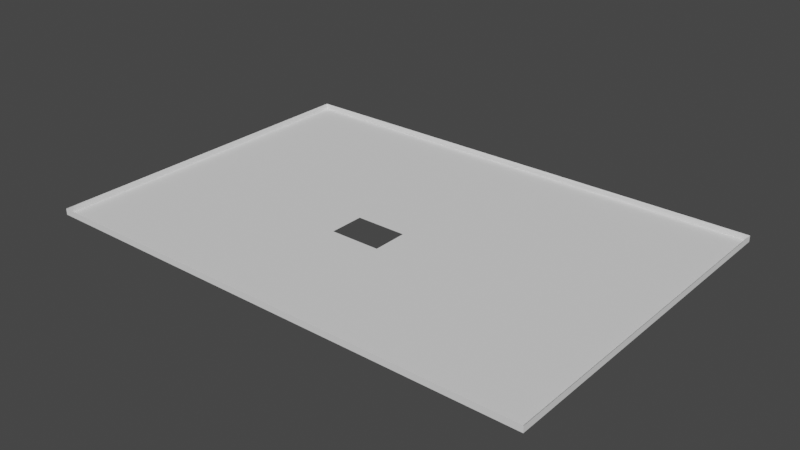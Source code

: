 # Source: dimensiones.227_hueco.blend  (saved by Blender 2.82.7; exported with 4.5.12 LTS)
import bpy
from mathutils import Matrix  # noqa: F401  (used for matrix-valued properties, if any)

bpy.ops.wm.read_factory_settings(use_empty=True)
scene = bpy.context.scene
scene.name = 'Scene'

# ---- world
world_world = bpy.data.worlds.new('World'); scene.world = world_world
world_world.use_nodes = True; world_world.node_tree.nodes.clear()
_N = world_world.node_tree.nodes; _L = world_world.node_tree.links
n0 = _N.new('ShaderNodeOutputWorld'); n0.name = 'World Output'; n0.location = (300, 300)
n1 = _N.new('ShaderNodeBackground'); n1.name = 'Background'; n1.location = (10, 300)
n1.inputs[0].default_value = (0.05088, 0.05088, 0.05088, 1.0)
_L.new(n1.outputs[0], n0.inputs[0])
n0.is_active_output = True
world_world.color = (0.05088, 0.05088, 0.05088)
world_world.use_sun_shadow = False
world_world.sun_shadow_jitter_overblur = 0.0

# ---- meshes
me_plane_214 = bpy.data.meshes.new('Plane.214')
me_plane_214.from_pydata([(-0.9919, 1.599, 2.016), (-1.169, 1.598, 2.016), (-0.9919, 1.421, 2.016), (-1.169, 1.421, 2.016), (-0.9919, 1.599, 1.946), (-1.169, 1.598, 1.946), (-1.169, 1.421, 1.946), (-0.9919, 1.421, 1.946), (-1.11, 1.599, 1.946), (-1.051, 1.599, 1.946), (-1.169, 1.48, 1.946), (-1.169, 1.539, 1.946), (-1.051, 1.421, 1.946), (-1.11, 1.421, 1.946), (-0.9919, 1.539, 1.946), (-0.9919, 1.48, 1.946), (-1.051, 1.539, 1.946), (-1.051, 1.48, 1.946), (-1.11, 1.539, 1.946), (-1.11, 1.48, 1.946), (-1.051, 1.51, 1.946), (-1.11, 1.51, 1.946), (-1.08, 1.539, 1.946), (-1.08, 1.48, 1.946), (-1.08, 1.51, 1.946), (-1.051, 1.495, 1.946), (-1.11, 1.495, 1.946), (-1.066, 1.539, 1.946), (-1.066, 1.48, 1.946), (-1.051, 1.525, 1.946), (-1.11, 1.525, 1.946), (-1.095, 1.539, 1.946), (-1.095, 1.48, 1.946), (-1.08, 1.525, 1.946), (-1.066, 1.51, 1.946), (-1.095, 1.51, 1.946), (-1.095, 1.525, 1.946), (-1.066, 1.525, 1.946), (-1.066, 1.495, 1.946), (-1.095, 1.495, 1.946), (-1.051, 1.488, 1.946), (-1.11, 1.488, 1.946), (-1.058, 1.539, 1.946), (-1.058, 1.48, 1.946), (-1.051, 1.517, 1.946), (-1.11, 1.517, 1.946), (-1.088, 1.539, 1.946), (-1.088, 1.48, 1.946), (-1.08, 1.488, 1.946), (-1.08, 1.517, 1.946), (-1.058, 1.51, 1.946), (-1.088, 1.51, 1.946), (-1.051, 1.502, 1.946), (-1.11, 1.502, 1.946), (-1.073, 1.539, 1.946), (-1.073, 1.48, 1.946), (-1.051, 1.532, 1.946), (-1.11, 1.532, 1.946), (-1.103, 1.539, 1.946), (-1.103, 1.48, 1.946), (-1.08, 1.532, 1.946), (-1.073, 1.51, 1.946), (-1.103, 1.51, 1.946), (-1.095, 1.517, 1.946), (-1.095, 1.532, 1.946), (-1.088, 1.525, 1.946), (-1.103, 1.525, 1.946), (-1.066, 1.517, 1.946), (-1.066, 1.532, 1.946), (-1.058, 1.525, 1.946), (-1.073, 1.525, 1.946), (-1.066, 1.488, 1.946), (-1.066, 1.502, 1.946), (-1.058, 1.495, 1.946), (-1.073, 1.495, 1.946), (-1.095, 1.488, 1.946), (-1.095, 1.502, 1.946), (-1.103, 1.495, 1.946), (-1.103, 1.502, 1.946), (-1.088, 1.488, 1.946), (-1.073, 1.502, 1.946), (-1.058, 1.502, 1.946), (-1.058, 1.488, 1.946), (-1.073, 1.532, 1.946), (-1.058, 1.532, 1.946), (-1.058, 1.517, 1.946), (-1.103, 1.532, 1.946), (-1.088, 1.532, 1.946), (-1.088, 1.517, 1.946), (-1.103, 1.517, 1.946), (-1.073, 1.517, 1.946), (-1.073, 1.488, 1.946), (-1.103, 1.488, 1.946), (-1.08, 1.421, 1.946), (-1.051, 1.451, 1.946), (-1.11, 1.451, 1.946), (-1.055, 1.48, 1.946), (-1.084, 1.48, 1.946), (-1.069, 1.48, 1.946), (-1.099, 1.48, 1.946), (-1.062, 1.48, 1.946), (-1.091, 1.48, 1.946), (-1.077, 1.48, 1.946), (-1.106, 1.48, 1.946), (-1.082, 1.48, 1.946), (-1.08, 1.484, 1.946), (-1.084, 1.51, 1.946), (-1.095, 1.484, 1.946), (-1.095, 1.499, 1.946), (-1.09, 1.48, 1.946), (-1.091, 1.51, 1.946), (-1.075, 1.48, 1.946), (-1.08, 1.506, 1.946), (-1.077, 1.51, 1.946), (-1.077, 1.495, 1.946), (-1.095, 1.491, 1.946), (-1.095, 1.506, 1.946), (-1.088, 1.506, 1.946), (-1.088, 1.484, 1.946), (-1.084, 1.488, 1.946), (-1.091, 1.488, 1.946), (-1.073, 1.499, 1.946), (-1.073, 1.506, 1.946), (-1.077, 1.502, 1.946), (-1.073, 1.484, 1.946), (-1.073, 1.491, 1.946), (-1.077, 1.488, 1.946), (-1.086, 1.48, 1.946), (-1.093, 1.48, 1.946), (-1.079, 1.48, 1.946), (-1.077, 1.491, 1.946), (-1.077, 1.506, 1.946), (-1.091, 1.506, 1.946), (-1.084, 1.506, 1.946), (-1.077, 1.499, 1.946)], [], [(19, 10, 6, 13, 95), (1, 5, 8, 9, 4, 0), (3, 6, 10, 11, 5, 1), (2, 7, 12, 93, 13, 6, 3), (0, 4, 14, 15, 7, 2), (15, 17, 94, 12, 7), (17, 96, 43, 100, 28, 98, 55, 111, 102, 129, 23, 104, 97, 127, 47, 109, 101, 128, 32, 99, 59, 103, 19, 95, 13, 93, 12, 94), (4, 9, 16, 14), (14, 16, 56, 29, 44, 20, 52, 25, 40, 17, 15), (9, 8, 18, 58, 31, 46, 22, 54, 27, 42, 16), (92, 41, 19, 103, 59), (8, 5, 11, 18), (18, 11, 10, 19, 41, 26, 53, 21, 45, 30, 57), (91, 126, 48, 105, 23, 129, 102, 111, 55, 124), (90, 49, 24, 113, 61), (89, 45, 21, 62), (88, 63, 35, 110, 51), (87, 64, 36, 65), (86, 57, 30, 66), (85, 67, 34, 50), (84, 68, 37, 69), (83, 60, 33, 70), (82, 71, 28, 100, 43), (81, 72, 38, 73), (79, 120, 75, 107, 32, 128, 101, 109, 47, 118), (78, 53, 26, 77), (76, 78, 77, 39, 108), (35, 62, 78, 76, 116), (62, 21, 53, 78), (48, 119, 79, 118, 47, 127, 97, 104, 23, 105), (72, 80, 121, 74, 38), (34, 61, 122, 80, 72), (52, 81, 73, 25), (20, 50, 81, 52), (50, 34, 72, 81), (40, 82, 43, 96, 17), (25, 73, 82, 40), (73, 38, 71, 82), (68, 83, 70, 37), (27, 54, 83, 68), (54, 22, 60, 83), (56, 84, 69, 29), (16, 42, 84, 56), (42, 27, 68, 84), (44, 85, 50, 20), (29, 69, 85, 44), (69, 37, 67, 85), (64, 86, 66, 36), (31, 58, 86, 64), (58, 18, 57, 86), (60, 87, 65, 33), (22, 46, 87, 60), (46, 31, 64, 87), (49, 88, 51, 106, 24), (33, 65, 88, 49), (65, 36, 63, 88), (63, 89, 62, 35), (36, 66, 89, 63), (66, 30, 45, 89), (67, 90, 61, 34), (37, 70, 90, 67), (70, 33, 49, 90), (71, 91, 124, 55, 98, 28), (38, 74, 125, 91, 71), (75, 92, 59, 99, 32, 107), (39, 77, 92, 75, 115), (77, 26, 41, 92), (125, 130, 126, 91), (74, 114, 130, 125), (122, 131, 123, 80), (61, 113, 131, 122), (113, 24, 112, 131), (51, 110, 132, 117), (110, 35, 116, 132), (24, 106, 133, 112), (106, 51, 117, 133), (121, 134, 114, 74), (80, 123, 134, 121)])
_uv = me_plane_214.uv_layers.new(name='UVMap')
_uv.uv.foreach_set('vector', [0.7344, 0.8686, 0.7346, 0.8686, 0.7346, 0.8688, 0.7344, 0.8688, 0.7344, 0.8687, 0.7346, 0.8683, 0.7346, 0.8683, 0.7344, 0.8683, 0.7342, 0.8683, 0.7341, 0.8683, 0.7341, 0.8683, 0.7346, 0.8688, 0.7346, 0.8688, 0.7346, 0.8686, 0.7346, 0.8684, 0.7346, 0.8683, 0.7346, 0.8683, 0.7341, 0.8688, 0.7341, 0.8688, 0.7342, 0.8688, 0.7343, 0.8688, 0.7344, 0.8688, 0.7346, 0.8688, 0.7346, 0.8688, 0.7341, 0.8683, 0.7341, 0.8683, 0.7341, 0.8684, 0.7341, 0.8686, 0.7341, 0.8688, 0.7341, 0.8688, 0.7341, 0.8686, 0.7342, 0.8686, 0.7342, 0.8687, 0.7342, 0.8688, 0.7341, 0.8688, 0.7342, 0.8686, 0.7342, 0.8686, 0.7343, 0.8686, 0.7343, 0.8686, 0.7343, 0.8686, 0.7343, 0.8686, 0.7343, 0.8686, 0.7343, 0.8686, 0.7343, 0.8686, 0.7343, 0.8686, 0.7343, 0.8686, 0.7343, 0.8686, 0.7343, 0.8686, 0.7343, 0.8686, 0.7343, 0.8686, 0.7343, 0.8686, 0.7343, 0.8686, 0.7343, 0.8686, 0.7344, 0.8686, 0.7344, 0.8686, 0.7344, 0.8686, 0.7344, 0.8686, 0.7344, 0.8686, 0.7344, 0.8687, 0.7344, 0.8688, 0.7343, 0.8688, 0.7342, 0.8688, 0.7342, 0.8687, 0.7341, 0.8683, 0.7342, 0.8683, 0.7342, 0.8684, 0.7341, 0.8684, 0.7341, 0.8684, 0.7342, 0.8684, 0.7342, 0.8685, 0.7342, 0.8685, 0.7342, 0.8685, 0.7342, 0.8685, 0.7342, 0.8685, 0.7342, 0.8686, 0.7342, 0.8686, 0.7342, 0.8686, 0.7341, 0.8686, 0.7342, 0.8683, 0.7344, 0.8683, 0.7344, 0.8684, 0.7344, 0.8684, 0.7344, 0.8684, 0.7343, 0.8684, 0.7343, 0.8684, 0.7343, 0.8684, 0.7343, 0.8684, 0.7343, 0.8684, 0.7342, 0.8684, 0.7344, 0.8686, 0.7344, 0.8686, 0.7344, 0.8686, 0.7344, 0.8686, 0.7344, 0.8686, 0.7344, 0.8683, 0.7346, 0.8683, 0.7346, 0.8684, 0.7344, 0.8684, 0.7344, 0.8684, 0.7346, 0.8684, 0.7346, 0.8686, 0.7344, 0.8686, 0.7344, 0.8686, 0.7344, 0.8686, 0.7344, 0.8685, 0.7344, 0.8685, 0.7344, 0.8685, 0.7344, 0.8685, 0.7344, 0.8685, 0.7343, 0.8686, 0.7343, 0.8686, 0.7343, 0.8686, 0.7343, 0.8686, 0.7343, 0.8686, 0.7343, 0.8686, 0.7343, 0.8686, 0.7343, 0.8686, 0.7343, 0.8686, 0.7343, 0.8686, 0.7343, 0.8685, 0.7343, 0.8685, 0.7343, 0.8685, 0.7343, 0.8685, 0.7343, 0.8685, 0.7344, 0.8685, 0.7344, 0.8685, 0.7344, 0.8685, 0.7344, 0.8685, 0.7343, 0.8685, 0.7344, 0.8685, 0.7344, 0.8685, 0.7343, 0.8685, 0.7343, 0.8685, 0.7343, 0.8685, 0.7344, 0.8685, 0.7344, 0.8685, 0.7343, 0.8685, 0.7344, 0.8685, 0.7344, 0.8685, 0.7344, 0.8685, 0.7344, 0.8685, 0.7343, 0.8685, 0.7343, 0.8685, 0.7343, 0.8685, 0.7343, 0.8685, 0.7343, 0.8685, 0.7343, 0.8685, 0.7343, 0.8685, 0.7343, 0.8685, 0.7343, 0.8685, 0.7343, 0.8685, 0.7343, 0.8685, 0.7343, 0.8685, 0.7343, 0.8686, 0.7343, 0.8686, 0.7343, 0.8686, 0.7343, 0.8686, 0.7343, 0.8686, 0.7343, 0.8685, 0.7343, 0.8685, 0.7343, 0.8686, 0.7343, 0.8686, 0.7343, 0.8686, 0.7343, 0.8686, 0.7344, 0.8686, 0.7344, 0.8686, 0.7344, 0.8686, 0.7343, 0.8686, 0.7343, 0.8686, 0.7343, 0.8686, 0.7343, 0.8686, 0.7343, 0.8686, 0.7344, 0.8685, 0.7344, 0.8685, 0.7344, 0.8686, 0.7344, 0.8686, 0.7344, 0.8685, 0.7344, 0.8685, 0.7344, 0.8686, 0.7344, 0.8686, 0.7344, 0.8686, 0.7344, 0.8685, 0.7344, 0.8685, 0.7344, 0.8685, 0.7344, 0.8685, 0.7344, 0.8685, 0.7344, 0.8685, 0.7344, 0.8685, 0.7344, 0.8685, 0.7344, 0.8685, 0.7343, 0.8686, 0.7343, 0.8686, 0.7343, 0.8686, 0.7343, 0.8686, 0.7343, 0.8686, 0.7343, 0.8686, 0.7343, 0.8686, 0.7343, 0.8686, 0.7343, 0.8686, 0.7343, 0.8686, 0.7343, 0.8685, 0.7343, 0.8685, 0.7343, 0.8686, 0.7343, 0.8686, 0.7343, 0.8686, 0.7343, 0.8685, 0.7343, 0.8685, 0.7343, 0.8685, 0.7343, 0.8685, 0.7343, 0.8685, 0.7342, 0.8685, 0.7343, 0.8685, 0.7343, 0.8686, 0.7342, 0.8686, 0.7342, 0.8685, 0.7343, 0.8685, 0.7343, 0.8685, 0.7342, 0.8685, 0.7343, 0.8685, 0.7343, 0.8685, 0.7343, 0.8685, 0.7343, 0.8685, 0.7342, 0.8686, 0.7343, 0.8686, 0.7343, 0.8686, 0.7342, 0.8686, 0.7342, 0.8686, 0.7342, 0.8686, 0.7343, 0.8686, 0.7343, 0.8686, 0.7342, 0.8686, 0.7343, 0.8686, 0.7343, 0.8686, 0.7343, 0.8686, 0.7343, 0.8686, 0.7343, 0.8685, 0.7343, 0.8685, 0.7343, 0.8685, 0.7343, 0.8685, 0.7343, 0.8684, 0.7343, 0.8684, 0.7343, 0.8685, 0.7343, 0.8685, 0.7343, 0.8684, 0.7343, 0.8684, 0.7343, 0.8685, 0.7343, 0.8685, 0.7342, 0.8685, 0.7343, 0.8685, 0.7343, 0.8685, 0.7342, 0.8685, 0.7342, 0.8684, 0.7343, 0.8684, 0.7343, 0.8685, 0.7342, 0.8685, 0.7343, 0.8684, 0.7343, 0.8684, 0.7343, 0.8685, 0.7343, 0.8685, 0.7342, 0.8685, 0.7343, 0.8685, 0.7343, 0.8685, 0.7342, 0.8685, 0.7342, 0.8685, 0.7343, 0.8685, 0.7343, 0.8685, 0.7342, 0.8685, 0.7343, 0.8685, 0.7343, 0.8685, 0.7343, 0.8685, 0.7343, 0.8685, 0.7344, 0.8685, 0.7344, 0.8685, 0.7344, 0.8685, 0.7344, 0.8685, 0.7344, 0.8684, 0.7344, 0.8684, 0.7344, 0.8685, 0.7344, 0.8685, 0.7344, 0.8684, 0.7344, 0.8684, 0.7344, 0.8685, 0.7344, 0.8685, 0.7343, 0.8685, 0.7343, 0.8685, 0.7343, 0.8685, 0.7343, 0.8685, 0.7343, 0.8684, 0.7343, 0.8684, 0.7343, 0.8685, 0.7343, 0.8685, 0.7343, 0.8684, 0.7344, 0.8684, 0.7344, 0.8685, 0.7343, 0.8685, 0.7343, 0.8685, 0.7343, 0.8685, 0.7343, 0.8685, 0.7343, 0.8685, 0.7343, 0.8685, 0.7343, 0.8685, 0.7343, 0.8685, 0.7343, 0.8685, 0.7343, 0.8685, 0.7343, 0.8685, 0.7344, 0.8685, 0.7344, 0.8685, 0.7343, 0.8685, 0.7344, 0.8685, 0.7344, 0.8685, 0.7344, 0.8685, 0.7344, 0.8685, 0.7344, 0.8685, 0.7344, 0.8685, 0.7344, 0.8685, 0.7344, 0.8685, 0.7344, 0.8685, 0.7344, 0.8685, 0.7344, 0.8685, 0.7344, 0.8685, 0.7343, 0.8685, 0.7343, 0.8685, 0.7343, 0.8685, 0.7343, 0.8685, 0.7343, 0.8685, 0.7343, 0.8685, 0.7343, 0.8685, 0.7343, 0.8685, 0.7343, 0.8685, 0.7343, 0.8685, 0.7343, 0.8685, 0.7343, 0.8685, 0.7343, 0.8686, 0.7343, 0.8686, 0.7343, 0.8686, 0.7343, 0.8686, 0.7343, 0.8686, 0.7343, 0.8686, 0.7343, 0.8686, 0.7343, 0.8686, 0.7343, 0.8686, 0.7343, 0.8686, 0.7343, 0.8686, 0.7344, 0.8686, 0.7344, 0.8686, 0.7344, 0.8686, 0.7344, 0.8686, 0.7344, 0.8686, 0.7344, 0.8686, 0.7344, 0.8686, 0.7344, 0.8686, 0.7344, 0.8686, 0.7344, 0.8686, 0.7344, 0.8686, 0.7344, 0.8686, 0.7344, 0.8686, 0.7344, 0.8686, 0.7344, 0.8686, 0.7343, 0.8686, 0.7343, 0.8686, 0.7343, 0.8686, 0.7343, 0.8686, 0.7343, 0.8686, 0.7343, 0.8686, 0.7343, 0.8686, 0.7343, 0.8686, 0.7343, 0.8685, 0.7343, 0.8685, 0.7343, 0.8685, 0.7343, 0.8685, 0.7343, 0.8685, 0.7343, 0.8685, 0.7343, 0.8685, 0.7343, 0.8685, 0.7343, 0.8685, 0.7343, 0.8685, 0.7343, 0.8685, 0.7343, 0.8685, 0.7343, 0.8685, 0.7343, 0.8685, 0.7343, 0.8685, 0.7343, 0.8685, 0.7343, 0.8685, 0.7344, 0.8685, 0.7344, 0.8685, 0.7343, 0.8685, 0.7343, 0.8685, 0.7343, 0.8685, 0.7343, 0.8685, 0.7343, 0.8685, 0.7343, 0.8685, 0.7343, 0.8685, 0.7343, 0.8685, 0.7343, 0.8685, 0.7343, 0.8686, 0.7343, 0.8686, 0.7343, 0.8686, 0.7343, 0.8686, 0.7343, 0.8685, 0.7343, 0.8685, 0.7343, 0.8686, 0.7343, 0.8686])
me_plane_214.materials.append(None)
me_plane_214.use_remesh_preserve_volume = False
me_plane_214.use_remesh_preserve_attributes = False
me_plane_214.use_mirror_vertex_groups = False
me_plane_214.update()

# ---- objects
ob_dimensiones_206 = bpy.data.objects.new('dimensiones.206', me_plane_214)

# ---- transforms, parenting, visibility, modifiers, constraints
ob_dimensiones_206.location = (0.0, 0.0, 0.1723)
ob_dimensiones_206.scale = (32.5, 22.5, 1.0)
ob_dimensiones_206.lineart.crease_threshold = 0.0

# ---- collection membership
scene.collection.objects.link(ob_dimensiones_206)

# ---- scene / render settings (as saved in the file)
scene.frame_start = 1; scene.frame_end = 250; scene.frame_set(1)
scene.render.engine = 'BLENDER_EEVEE_NEXT'
scene.cycles.use_denoising = False
scene.cycles.samples = 128
scene.cycles.sampling_pattern = 'TABULATED_SOBOL'
scene.cycles.use_adaptive_sampling = False
scene.cycles.use_light_tree = False
scene.view_settings.view_transform = 'Filmic'
bpy.context.view_layer.update()

# ---- added for rendering (the .blend has no active camera and no usable light): camera, sun
cam_auto = bpy.data.cameras.new('AutoCamera')
cam_auto.lens = 50.0
cam_auto.sensor_width = 36.0
cam_auto.clip_end = 1000.0
ob_auto_camera = bpy.data.objects.new('AutoCamera', cam_auto)
scene.collection.objects.link(ob_auto_camera)
ob_auto_camera.location = (-28.6344, 26.1981, 7.33583)
ob_auto_camera.rotation_euler = (1.09748, -7.21219e-08, 0.694738)
scene.camera = ob_auto_camera
light_auto_sun = bpy.data.lights.new('AutoSun', 'SUN')
light_auto_sun.energy = 3.0
light_auto_sun.angle = 0.0523599
ob_auto_sun = bpy.data.objects.new('AutoSun', light_auto_sun)
scene.collection.objects.link(ob_auto_sun)
ob_auto_sun.rotation_euler = (0.872665, 0.174533, 0.523599)
bpy.context.view_layer.update()
